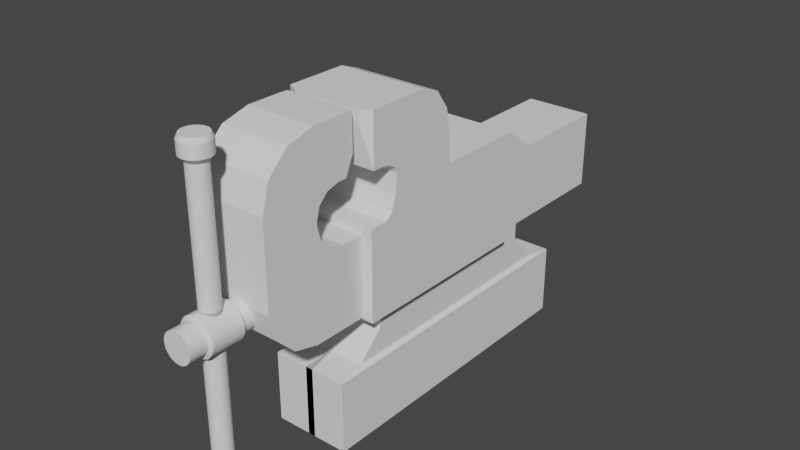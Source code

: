 # Source: Bench_vice.blend  (saved by Blender 3.1.7; exported with 4.5.12 LTS)
import bpy
from mathutils import Matrix  # noqa: F401  (used for matrix-valued properties, if any)

bpy.ops.wm.read_factory_settings(use_empty=True)
scene = bpy.context.scene
scene.name = 'Scene'

# ---- collections
col_collection = bpy.data.collections.new('Collection'); scene.collection.children.link(col_collection)

# ---- world
world_world = bpy.data.worlds.new('World'); scene.world = world_world
world_world.use_nodes = True; world_world.node_tree.nodes.clear()
_N = world_world.node_tree.nodes; _L = world_world.node_tree.links
n0 = _N.new('ShaderNodeOutputWorld'); n0.name = 'World Output'; n0.location = (300, 300)
n1 = _N.new('ShaderNodeBackground'); n1.name = 'Background'; n1.location = (10, 300)
n1.inputs[0].default_value = (0.05088, 0.05088, 0.05088, 1.0)
_L.new(n1.outputs[0], n0.inputs[0])
n0.is_active_output = True
world_world.color = (0.05088, 0.05088, 0.05088)
world_world.use_sun_shadow = False
world_world.sun_shadow_jitter_overblur = 0.0

# ---- meshes
me_cube_001 = bpy.data.meshes.new('Cube.001')
me_cube_001.from_pydata([(0.0, -1.553, -1.57), (0.0, 3.034, -1.57), (1.0, 3.034, -1.57), (1.0, -1.553, -1.57), (1.11, -2.784, -2.237), (1.0, -2.15, -2.157), (1.11, 4.265, -2.237), (1.0, 3.631, -2.157), (-0.1097, 4.265, -2.237), (0.0, 3.631, -2.157), (-0.1097, -2.784, -2.237), (0.0, -2.15, -2.157), (0.0, -1.553, -1.117), (0.0, 3.034, -1.117), (1.0, 3.034, -1.117), (1.0, -1.553, -1.117), (0.0, -1.553, 0.6451), (0.0, 3.034, 0.6451), (1.0, 3.034, 0.6451), (1.0, -1.553, 0.6451), (0.0, 5.788, -1.117), (1.0, 5.788, -1.117), (0.0, 5.788, 0.6451), (1.0, 5.788, 0.6451), (0.0, -3.206, -1.117), (1.0, -3.206, -1.117), (1.0, -2.251, 2.342), (0.0, -2.251, 2.342), (0.0, -4.454, 0.6451), (1.0, -4.454, 0.6451), (0.0, -4.454, 1.918), (1.0, -4.454, 1.918), (0.0, -3.206, 1.918), (1.0, -3.206, 1.918), (0.0, -4.454, 1.918), (1.0, -4.454, 1.918), (0.0, -3.206, 3.142), (1.0, -3.206, 3.142), (0.0, -2.435, 1.918), (1.0, -2.435, 1.918), (0.0, -2.435, 1.918), (1.0, -2.435, 1.918), (0.0, -2.435, 3.142), (1.0, -2.435, 3.142), (0.0, -3.206, 1.279), (0.0, -2.571, 0.6451), (0.0, -3.206, 0.01077), (0.0, -3.84, 0.6451), (0.0, -3.121, 0.9623), (0.0, -2.888, 0.7301), (1.0, -2.571, 0.6451), (1.0, -3.206, 1.279), (1.0, -3.84, 0.6451), (1.0, -3.206, 0.01077), (1.0, -2.888, 0.7301), (1.0, -3.121, 0.9623), (0.0, -2.641, 1.918), (0.0, -3.206, 1.353), (0.0, -3.77, 1.918), (0.0, -3.206, 1.918), (0.0, -2.923, 1.842), (0.0, -3.13, 1.636), (1.0, -3.206, 1.353), (1.0, -2.641, 1.918), (1.0, -3.206, 1.918), (1.0, -3.77, 1.918), (1.0, -3.13, 1.636), (1.0, -2.923, 1.842), (0.0, -4.454, 1.918), (0.0, -3.206, 3.142), (0.0, -4.287, 2.53), (0.0, -3.83, 2.978), (1.0, -3.206, 3.142), (1.0, -4.454, 1.918), (1.0, -3.83, 2.978), (1.0, -4.287, 2.53), (0.0, -3.306, -1.117), (0.0, -4.454, 0.0309), (0.0, -3.88, -0.9633), (0.0, -4.3, -0.5431), (1.0, -4.454, 0.0309), (1.0, -3.306, -1.117), (1.0, -4.3, -0.5431), (1.0, -3.88, -0.9633), (0.0, -2.251, 2.342), (1.0, -2.251, 2.342), (0.0, -2.251, 3.137), (1.0, -2.251, 3.137), (1.11, -2.784, -3.836), (1.11, 4.265, -3.836), (-0.1097, 4.265, -3.836), (-0.1097, -2.784, -3.836)], [], [(9, 11, 0, 1), (8, 9, 7, 6), (6, 7, 5, 4), (7, 9, 1, 2), (6, 4, 88, 89), (11, 5, 3, 0), (5, 7, 2, 3), (13, 12, 16, 17), (4, 5, 11, 10), (3, 2, 14, 15), (2, 1, 13, 14), (1, 0, 12, 13), (0, 3, 15, 12), (18, 17, 16, 19), (25, 53, 52, 29, 80, 82, 83, 81), (18, 14, 21, 23), (15, 14, 18, 19), (21, 20, 22, 23), (13, 17, 22, 20), (17, 18, 23, 22), (14, 13, 20, 21), (16, 12, 24, 46, 45), (12, 15, 25, 24), (31, 65, 64, 33, 35), (47, 46, 24, 76, 78, 79, 77, 28), (77, 80, 29, 28), (33, 64, 63, 39, 41), (15, 19, 50, 53, 25), (29, 52, 51, 62, 65, 31), (26, 27, 84, 85), (28, 29, 31, 30), (19, 16, 45, 50), (35, 33, 37, 72, 74, 75, 73), (30, 31, 35, 34), (56, 59, 32, 40, 38), (32, 36, 42, 40), (32, 34, 68, 70, 71, 69, 36), (37, 36, 69, 72), (38, 40, 84, 27), (40, 42, 86, 84), (63, 56, 38, 39), (37, 33, 41, 43), (44, 47, 28, 30, 58, 57), (36, 37, 43, 42), (44, 48, 49, 45, 46, 47), (50, 54, 55, 51, 52, 53), (50, 45, 49, 54), (54, 49, 48, 55), (55, 48, 44, 51), (59, 58, 30, 34, 32), (56, 60, 61, 57, 58, 59), (62, 66, 67, 63, 64, 65), (62, 57, 61, 66), (66, 61, 60, 67), (67, 60, 56, 63), (51, 44, 57, 62), (72, 69, 71, 74), (74, 71, 70, 75), (75, 70, 68, 73), (34, 35, 73, 68), (80, 77, 79, 82), (82, 79, 78, 83), (83, 78, 76, 81), (24, 25, 81, 76), (85, 84, 86, 87), (43, 41, 85, 87), (42, 43, 87, 86), (41, 39, 26, 85), (39, 38, 27, 26), (90, 89, 88, 91), (8, 6, 89, 90), (4, 10, 91, 88), (10, 8, 90, 91)])
_uv = me_cube_001.uv_layers.new(name='UVMap')
_uv.uv.foreach_set('vector', [0.0, 0.0, 0.0, 0.0, 0.0, 0.0, 0.0, 0.0, 0.571, 0.375, 0.625, 0.375, 0.625, 0.5, 0.571, 0.5, 0.571, 0.5, 0.625, 0.5, 0.625, 0.75, 0.571, 0.75, 0.625, 0.5, 0.625, 0.375, 0.625, 0.375, 0.625, 0.5, 0.571, 0.5, 0.571, 0.75, 0.375, 0.75, 0.375, 0.5, 0.625, 0.875, 0.625, 0.75, 0.625, 0.75, 0.625, 0.875, 0.625, 0.75, 0.625, 0.5, 0.625, 0.5, 0.625, 0.75, 0.0, 0.0, 0.0, 0.0, 0.0, 0.0, 0.0, 0.0, 0.571, 0.75, 0.625, 0.75, 0.625, 0.875, 0.571, 0.875, 0.625, 0.75, 0.625, 0.5, 0.625, 0.5, 0.625, 0.75, 0.625, 0.5, 0.625, 0.375, 0.625, 0.375, 0.625, 0.5, 0.0, 0.0, 0.0, 0.0, 0.0, 0.0, 0.0, 0.0, 0.625, 0.875, 0.625, 0.75, 0.625, 0.75, 0.625, 0.875, 0.625, 0.5, 0.75, 0.5, 0.75, 0.75, 0.625, 0.75, 0.625, 0.75, 0.625, 0.75, 0.625, 0.75, 0.625, 0.75, 0.625, 0.75, 0.625, 0.75, 0.625, 0.75, 0.625, 0.75, 0.625, 0.5, 0.625, 0.5, 0.625, 0.5, 0.625, 0.5, 0.625, 0.75, 0.625, 0.5, 0.625, 0.5, 0.625, 0.75, 0.625, 0.5, 0.625, 0.375, 0.625, 0.375, 0.625, 0.5, 0.0, 0.0, 0.0, 0.0, 0.0, 0.0, 0.0, 0.0, 0.75, 0.5, 0.625, 0.5, 0.625, 0.5, 0.75, 0.5, 0.625, 0.5, 0.625, 0.375, 0.625, 0.375, 0.625, 0.5, 0.0, 0.0, 0.0, 0.0, 0.0, 0.0, 0.0, 0.0, 0.0, 0.0, 0.625, 0.875, 0.625, 0.75, 0.625, 0.75, 0.625, 0.875, 0.625, 0.75, 0.625, 0.75, 0.625, 0.75, 0.625, 0.75, 0.625, 0.75, 0.0, 0.0, 0.0, 0.0, 0.0, 0.0, 0.0, 0.0, 0.0, 0.0, 0.0, 0.0, 0.0, 0.0, 0.0, 0.0, 0.625, 0.875, 0.625, 0.75, 0.625, 0.75, 0.625, 0.875, 0.625, 0.75, 0.625, 0.75, 0.625, 0.75, 0.625, 0.75, 0.625, 0.75, 0.625, 0.75, 0.625, 0.75, 0.625, 0.75, 0.625, 0.75, 0.625, 0.75, 0.625, 0.75, 0.625, 0.75, 0.625, 0.75, 0.625, 0.75, 0.625, 0.75, 0.625, 0.75, 0.625, 0.75, 0.75, 0.75, 0.75, 0.75, 0.625, 0.75, 0.625, 0.875, 0.625, 0.75, 0.625, 0.75, 0.625, 0.875, 0.625, 0.75, 0.75, 0.75, 0.75, 0.75, 0.625, 0.75, 0.625, 0.75, 0.625, 0.75, 0.625, 0.75, 0.625, 0.75, 0.625, 0.75, 0.625, 0.75, 0.625, 0.75, 0.625, 0.875, 0.625, 0.75, 0.625, 0.75, 0.625, 0.875, 0.0, 0.0, 0.0, 0.0, 0.0, 0.0, 0.0, 0.0, 0.0, 0.0, 0.0, 0.0, 0.0, 0.0, 0.0, 0.0, 0.0, 0.0, 0.0, 0.0, 0.0, 0.0, 0.0, 0.0, 0.0, 0.0, 0.0, 0.0, 0.0, 0.0, 0.0, 0.0, 0.625, 0.75, 0.75, 0.75, 0.75, 0.75, 0.625, 0.75, 0.0, 0.0, 0.0, 0.0, 0.0, 0.0, 0.0, 0.0, 0.0, 0.0, 0.0, 0.0, 0.0, 0.0, 0.0, 0.0, 0.625, 0.75, 0.75, 0.75, 0.75, 0.75, 0.625, 0.75, 0.625, 0.75, 0.625, 0.75, 0.625, 0.75, 0.625, 0.75, 0.0, 0.0, 0.0, 0.0, 0.0, 0.0, 0.0, 0.0, 0.0, 0.0, 0.0, 0.0, 0.75, 0.75, 0.625, 0.75, 0.625, 0.75, 0.75, 0.75, 0.0, 0.0, 0.0, 0.0, 0.0, 0.0, 0.0, 0.0, 0.0, 0.0, 0.0, 0.0, 0.625, 0.75, 0.625, 0.75, 0.625, 0.75, 0.625, 0.75, 0.625, 0.75, 0.625, 0.75, 0.625, 0.75, 0.75, 0.75, 0.75, 0.75, 0.625, 0.75, 0.625, 0.75, 0.75, 0.75, 0.75, 0.75, 0.625, 0.75, 0.625, 0.75, 0.75, 0.75, 0.75, 0.75, 0.625, 0.75, 0.0, 0.0, 0.0, 0.0, 0.0, 0.0, 0.0, 0.0, 0.0, 0.0, 0.0, 0.0, 0.0, 0.0, 0.0, 0.0, 0.0, 0.0, 0.0, 0.0, 0.0, 0.0, 0.625, 0.75, 0.625, 0.75, 0.625, 0.75, 0.625, 0.75, 0.625, 0.75, 0.625, 0.75, 0.625, 0.75, 0.75, 0.75, 0.75, 0.75, 0.625, 0.75, 0.625, 0.75, 0.75, 0.75, 0.75, 0.75, 0.625, 0.75, 0.625, 0.75, 0.75, 0.75, 0.75, 0.75, 0.625, 0.75, 0.625, 0.75, 0.75, 0.75, 0.75, 0.75, 0.625, 0.75, 0.625, 0.75, 0.75, 0.75, 0.75, 0.75, 0.625, 0.75, 0.625, 0.75, 0.625, 0.875, 0.625, 0.875, 0.625, 0.75, 0.625, 0.75, 0.625, 0.875, 0.625, 0.875, 0.625, 0.75, 0.625, 0.875, 0.625, 0.75, 0.625, 0.75, 0.625, 0.875, 0.625, 0.75, 0.625, 0.875, 0.625, 0.875, 0.625, 0.75, 0.625, 0.75, 0.625, 0.875, 0.625, 0.875, 0.625, 0.75, 0.625, 0.75, 0.625, 0.875, 0.625, 0.875, 0.625, 0.75, 0.625, 0.875, 0.625, 0.75, 0.625, 0.75, 0.625, 0.875, 0.625, 0.75, 0.75, 0.75, 0.75, 0.75, 0.625, 0.75, 0.625, 0.75, 0.625, 0.75, 0.625, 0.75, 0.625, 0.75, 0.75, 0.75, 0.625, 0.75, 0.625, 0.75, 0.75, 0.75, 0.625, 0.75, 0.625, 0.75, 0.625, 0.75, 0.625, 0.75, 0.625, 0.75, 0.75, 0.75, 0.75, 0.75, 0.625, 0.75, 0.25, 0.5, 0.375, 0.5, 0.375, 0.75, 0.25, 0.75, 0.571, 0.375, 0.571, 0.5, 0.375, 0.5, 0.375, 0.375, 0.571, 0.75, 0.571, 0.875, 0.375, 0.875, 0.375, 0.75, 0.0, 0.0, 0.0, 0.0, 0.0, 0.0, 0.0, 0.0])
me_cube_001.use_remesh_fix_poles = True
me_cube_001.use_remesh_preserve_attributes = False
me_cube_001.update()
me_cube_002 = bpy.data.meshes.new('Cube.002')
me_cube_002.from_pydata([(-1.0, -1.0, -1.0), (-1.0, -1.0, 1.0), (-1.0, 1.0, -1.0), (1.0, -1.0, -1.0), (1.0, -1.0, 1.0), (1.0, 1.0, -1.0), (-1.0, 5.372, -1.0), (-1.0, 5.372, 1.537), (1.0, 5.372, -1.0), (1.0, 5.372, 1.537), (1.0, 5.372, 2.138), (-1.0, 5.372, 2.138), (1.0, 11.14, 1.537), (1.0, 11.14, -1.0), (1.0, 1.0, 3.288), (-1.0, 1.0, 3.288), (1.0, -0.7761, 2.138), (-1.0, -0.7761, 2.138), (1.0, -0.7761, 3.288), (-1.0, -0.7761, 3.288), (-1.0, 0.1169, 1.0), (-1.0, 1.0, 1.883), (-1.0, 1.883, 1.0), (-1.0, 1.0, 0.1169), (-1.0, 0.5585, 1.118), (-1.0, 0.8817, 1.442), (1.0, 1.0, 1.883), (1.0, 0.1169, 1.0), (1.0, 1.0, 0.1169), (1.0, 1.883, 1.0), (1.0, 0.8817, 1.442), (1.0, 0.5585, 1.118), (1.0, -0.1756, 2.138), (1.0, 1.0, 1.883), (1.0, 2.176, 2.138), (1.0, 1.0, 3.288), (1.0, 0.4122, 2.104), (1.0, 0.8425, 2.011), (-1.0, 1.0, 1.883), (-1.0, -0.1756, 2.138), (-1.0, 1.0, 3.288), (-1.0, 2.176, 2.138), (-1.0, 0.8425, 2.011), (-1.0, 0.4122, 2.104), (-1.0, 11.14, 1.537), (-1.0, 11.14, -1.0), (1.0, 13.13, 1.0), (1.0, 13.13, 0.7499), (-1.0, 13.13, 1.0), (-1.0, 13.13, 0.7499), (0.7602, -1.118, 3.044), (-0.7602, -1.118, 3.044), (0.7602, -1.118, 3.288), (-0.7602, -1.118, 3.288), (1.0, 5.372, 2.138), (1.0, 3.122, 3.288), (1.0, 5.07, 2.713), (1.0, 4.247, 3.134), (-1.0, 3.122, 3.288), (-1.0, 5.372, 2.138), (-1.0, 4.247, 3.134), (-1.0, 5.07, 2.713)], [], [(32, 35, 14, 18, 16), (3, 4, 1, 0), (2, 5, 3, 0), (0, 1, 20, 23, 2), (11, 41, 40, 15, 58, 60, 61, 59), (5, 2, 6, 8), (5, 28, 27, 4, 3), (9, 8, 13, 12), (7, 9, 12, 44), (2, 23, 22, 7, 6), (29, 28, 5, 8, 9), (10, 11, 59, 54), (15, 40, 39, 17, 19), (14, 15, 19, 18), (21, 26, 33, 38), (16, 18, 52, 50), (39, 32, 16, 17), (26, 29, 9, 10, 34, 33), (7, 22, 21, 38, 41, 11), (20, 24, 25, 21, 22, 23), (26, 30, 31, 27, 28, 29), (20, 27, 31, 24), (24, 31, 30, 25), (25, 30, 26, 21), (27, 20, 1, 4), (32, 36, 37, 33, 34, 35), (38, 42, 43, 39, 40, 41), (38, 33, 37, 42), (42, 37, 36, 43), (43, 36, 32, 39), (15, 14, 55, 58), (8, 6, 45, 13), (6, 7, 44, 45), (13, 45, 49, 47), (12, 13, 47, 46), (45, 44, 48, 49), (44, 12, 46, 48), (9, 7, 11, 10), (48, 46, 47, 49), (51, 50, 52, 53), (18, 19, 53, 52), (19, 17, 51, 53), (17, 16, 50, 51), (58, 55, 57, 60), (60, 57, 56, 61), (61, 56, 54, 59), (35, 34, 10, 54, 56, 57, 55, 14)])
_uv = me_cube_002.uv_layers.new(name='UVMap')
_uv.uv.foreach_set('vector', [0.625, 0.5, 0.625, 0.5, 0.625, 0.5, 0.625, 0.5, 0.625, 0.5, 0.375, 0.75, 0.625, 0.75, 0.625, 1.0, 0.375, 1.0, 0.125, 0.5, 0.375, 0.5, 0.375, 0.75, 0.125, 0.75, 0.375, 0.0, 0.625, 0.0, 0.625, 0.1396, 0.5146, 0.25, 0.375, 0.25, 0.625, 0.25, 0.625, 0.25, 0.625, 0.25, 0.625, 0.25, 0.625, 0.25, 0.625, 0.25, 0.625, 0.25, 0.625, 0.25, 0.375, 0.5, 0.125, 0.5, 0.125, 0.5, 0.375, 0.5, 0.375, 0.5, 0.5146, 0.5, 0.625, 0.6104, 0.625, 0.75, 0.375, 0.75, 0.625, 0.5, 0.375, 0.5, 0.375, 0.5, 0.625, 0.5, 0.0, 0.0, 0.0, 0.0, 0.0, 0.0, 0.0, 0.0, 0.375, 0.25, 0.5146, 0.25, 0.625, 0.25, 0.625, 0.25, 0.375, 0.25, 0.625, 0.5, 0.5146, 0.5, 0.375, 0.5, 0.375, 0.5, 0.625, 0.5, 0.0, 0.0, 0.0, 0.0, 0.0, 0.0, 0.0, 0.0, 0.625, 0.25, 0.625, 0.25, 0.625, 0.25, 0.625, 0.25, 0.625, 0.25, 0.625, 0.5, 0.875, 0.5, 0.875, 0.5, 0.625, 0.5, 0.875, 0.5, 0.625, 0.5, 0.625, 0.5, 0.875, 0.5, 0.625, 0.5, 0.625, 0.5, 0.625, 0.5, 0.625, 0.5, 0.875, 0.5, 0.625, 0.5, 0.625, 0.5, 0.875, 0.5, 0.625, 0.5, 0.625, 0.5, 0.625, 0.5, 0.625, 0.5, 0.625, 0.5, 0.625, 0.5, 0.625, 0.25, 0.625, 0.25, 0.625, 0.25, 0.625, 0.25, 0.625, 0.25, 0.625, 0.25, 0.625, 0.1396, 0.625, 0.1948, 0.625, 0.2352, 0.625, 0.25, 0.625, 0.25, 0.5146, 0.25, 0.625, 0.5, 0.625, 0.5, 0.625, 0.5, 0.625, 0.5, 0.5146, 0.5, 0.625, 0.5, 0.875, 0.6104, 0.625, 0.6104, 0.625, 0.5552, 0.875, 0.5552, 0.875, 0.5552, 0.625, 0.5552, 0.625, 0.5, 0.875, 0.5, 0.875, 0.5, 0.625, 0.5, 0.625, 0.5, 0.875, 0.5, 0.625, 0.6104, 0.875, 0.6104, 0.875, 0.75, 0.625, 0.75, 0.625, 0.5, 0.625, 0.5, 0.625, 0.5, 0.625, 0.5, 0.625, 0.5, 0.625, 0.5, 0.625, 0.25, 0.625, 0.25, 0.625, 0.25, 0.625, 0.25, 0.625, 0.25, 0.625, 0.25, 0.875, 0.5, 0.625, 0.5, 0.625, 0.5, 0.875, 0.5, 0.875, 0.5, 0.625, 0.5, 0.625, 0.5, 0.875, 0.5, 0.875, 0.5, 0.625, 0.5, 0.625, 0.5, 0.875, 0.5, 0.875, 0.5, 0.625, 0.5, 0.625, 0.5, 0.875, 0.5, 0.375, 0.5, 0.125, 0.5, 0.125, 0.5, 0.375, 0.5, 0.375, 0.25, 0.625, 0.25, 0.625, 0.25, 0.375, 0.25, 0.375, 0.5, 0.125, 0.5, 0.125, 0.5, 0.375, 0.5, 0.625, 0.5, 0.375, 0.5, 0.375, 0.5, 0.625, 0.5, 0.375, 0.25, 0.625, 0.25, 0.625, 0.25, 0.375, 0.25, 0.0, 0.0, 0.0, 0.0, 0.0, 0.0, 0.0, 0.0, 0.625, 0.5, 0.625, 0.25, 0.0, 0.0, 0.625, 0.5, 0.625, 0.25, 0.625, 0.5, 0.375, 0.5, 0.375, 0.25, 0.875, 0.5, 0.625, 0.5, 0.625, 0.5, 0.875, 0.5, 0.625, 0.5, 0.875, 0.5, 0.875, 0.5, 0.625, 0.5, 0.625, 0.25, 0.625, 0.25, 0.625, 0.25, 0.625, 0.25, 0.875, 0.5, 0.625, 0.5, 0.625, 0.5, 0.875, 0.5, 0.875, 0.5, 0.625, 0.5, 0.625, 0.5, 0.875, 0.5, 0.875, 0.5, 0.625, 0.5, 0.625, 0.5, 0.875, 0.5, 0.0, 0.0, 0.0, 0.0, 0.0, 0.0, 0.0, 0.0, 0.625, 0.5, 0.625, 0.5, 0.625, 0.5, 0.625, 0.5, 0.625, 0.5, 0.625, 0.5, 0.625, 0.5, 0.625, 0.5])
me_cube_002.use_remesh_fix_poles = True
me_cube_002.use_remesh_preserve_attributes = False
me_cube_002.update()
me_cylinder = bpy.data.meshes.new('Cylinder')
me_cylinder.from_pydata([(0.0, 0.33, -3.95), (0.0, 0.33, 3.95), (0.06438, 0.3237, -3.95), (0.06438, 0.3237, 3.95), (0.1263, 0.3049, -3.95), (0.1263, 0.3049, 3.95), (0.1833, 0.2744, -3.95), (0.1833, 0.2744, 3.95), (0.2333, 0.2333, -3.95), (0.2333, 0.2333, 3.95), (0.2744, 0.1833, -3.95), (0.2744, 0.1833, 3.95), (0.3049, 0.1263, -3.95), (0.3049, 0.1263, 3.95), (0.3237, 0.06438, -3.95), (0.3237, 0.06438, 3.95), (0.33, -1.442e-08, -3.95), (0.33, -1.442e-08, 3.95), (0.3237, -0.06438, -3.95), (0.3237, -0.06438, 3.95), (0.3049, -0.1263, -3.95), (0.3049, -0.1263, 3.95), (0.2744, -0.1833, -3.95), (0.2744, -0.1833, 3.95), (0.2333, -0.2333, -3.95), (0.2333, -0.2333, 3.95), (0.1833, -0.2744, -3.95), (0.1833, -0.2744, 3.95), (0.1263, -0.3049, -3.95), (0.1263, -0.3049, 3.95), (0.06438, -0.3237, -3.95), (0.06438, -0.3237, 3.95), (-2.885e-08, -0.33, -3.95), (-2.885e-08, -0.33, 3.95), (-0.06438, -0.3237, -3.95), (-0.06438, -0.3237, 3.95), (-0.1263, -0.3049, -3.95), (-0.1263, -0.3049, 3.95), (-0.1833, -0.2744, -3.95), (-0.1833, -0.2744, 3.95), (-0.2333, -0.2333, -3.95), (-0.2333, -0.2333, 3.95), (-0.2744, -0.1833, -3.95), (-0.2744, -0.1833, 3.95), (-0.3049, -0.1263, -3.95), (-0.3049, -0.1263, 3.95), (-0.3237, -0.06438, -3.95), (-0.3237, -0.06438, 3.95), (-0.33, 3.935e-09, -3.95), (-0.33, 3.935e-09, 3.95), (-0.3237, 0.06438, -3.95), (-0.3237, 0.06438, 3.95), (-0.3049, 0.1263, -3.95), (-0.3049, 0.1263, 3.95), (-0.2744, 0.1833, -3.95), (-0.2744, 0.1833, 3.95), (-0.2333, 0.2333, -3.95), (-0.2333, 0.2333, 3.95), (-0.1833, 0.2744, -3.95), (-0.1833, 0.2744, 3.95), (-0.1263, 0.3049, -3.95), (-0.1263, 0.3049, 3.95), (-0.06438, 0.3237, -3.95), (-0.06438, 0.3237, 3.95), (-9.34e-10, 0.4154, 2.791), (0.08104, 0.4074, 2.791), (0.159, 0.3838, 2.791), (0.2308, 0.3454, 2.791), (0.2937, 0.2937, 2.791), (0.3454, 0.2308, 2.791), (0.3838, 0.159, 2.791), (0.4074, 0.08104, 2.791), (0.4154, -3.319e-08, 2.791), (0.4074, -0.08104, 2.791), (0.3838, -0.159, 2.791), (0.3454, -0.2308, 2.791), (0.2937, -0.2937, 2.791), (0.2308, -0.3454, 2.791), (0.159, -0.3838, 2.791), (0.08104, -0.4074, 2.791), (-3.725e-08, -0.4154, 2.791), (-0.08104, -0.4074, 2.791), (-0.159, -0.3838, 2.791), (-0.2308, -0.3454, 2.791), (-0.2937, -0.2937, 2.791), (-0.3454, -0.2308, 2.791), (-0.3838, -0.159, 2.791), (-0.4074, -0.08104, 2.791), (-0.4154, -1.007e-08, 2.791), (-0.4074, 0.08104, 2.791), (-0.3838, 0.159, 2.791), (-0.3454, 0.2308, 2.791), (-0.2937, 0.2937, 2.791), (-0.2308, 0.3454, 2.791), (-0.159, 0.3838, 2.791), (-0.08104, 0.4074, 2.791), (-9.34e-10, 0.4154, 3.518), (0.08104, 0.4074, 3.518), (0.159, 0.3838, 3.518), (0.2308, 0.3454, 3.518), (0.2937, 0.2937, 3.518), (0.3454, 0.2308, 3.518), (0.3838, 0.159, 3.518), (0.4074, 0.08104, 3.518), (0.4154, -1.843e-08, 3.518), (0.4074, -0.08104, 3.518), (0.3838, -0.159, 3.518), (0.3454, -0.2308, 3.518), (0.2937, -0.2937, 3.518), (0.2308, -0.3454, 3.518), (0.159, -0.3838, 3.518), (0.08104, -0.4074, 3.518), (-3.725e-08, -0.4154, 3.518), (-0.08104, -0.4074, 3.518), (-0.159, -0.3838, 3.518), (-0.2308, -0.3454, 3.518), (-0.2937, -0.2937, 3.518), (-0.3454, -0.2308, 3.518), (-0.3838, -0.159, 3.518), (-0.4074, -0.08104, 3.518), (-0.4154, 4.679e-09, 3.518), (-0.4074, 0.08104, 3.518), (-0.3838, 0.159, 3.518), (-0.3454, 0.2308, 3.518), (-0.2937, 0.2937, 3.518), (-0.2308, 0.3454, 3.518), (-0.159, 0.3838, 3.518), (-0.08104, 0.4074, 3.518), (0.0, 0.33, 3.55), (0.06438, 0.3237, 3.55), (0.1263, 0.3049, 3.55), (0.1833, 0.2744, 3.55), (0.2333, 0.2333, 3.55), (0.2744, 0.1833, 3.55), (0.3049, 0.1263, 3.55), (0.3237, 0.06438, 3.55), (0.33, -2.669e-08, 3.55), (0.3237, -0.06438, 3.55), (0.3049, -0.1263, 3.55), (0.2744, -0.1833, 3.55), (0.2333, -0.2333, 3.55), (0.1833, -0.2744, 3.55), (0.1263, -0.3049, 3.55), (0.06438, -0.3237, 3.55), (-2.885e-08, -0.33, 3.55), (-0.06438, -0.3237, 3.55), (-0.1263, -0.3049, 3.55), (-0.1833, -0.2744, 3.55), (-0.2333, -0.2333, 3.55), (-0.2744, -0.1833, 3.55), (-0.3049, -0.1263, 3.55), (-0.3237, -0.06438, 3.55), (-0.33, -8.332e-09, 3.55), (-0.3237, 0.06438, 3.55), (-0.3049, 0.1263, 3.55), (-0.2744, 0.1833, 3.55), (-0.2333, 0.2333, 3.55), (-0.1833, 0.2744, 3.55), (-0.1263, 0.3049, 3.55), (-0.06438, 0.3237, 3.55), (0.06438, 0.3237, 2.768), (0.1263, 0.3049, 2.768), (0.1833, 0.2744, 2.768), (0.2333, 0.2333, 2.768), (0.2744, 0.1833, 2.768), (0.3049, 0.1263, 2.768), (0.3237, 0.06438, 2.768), (0.33, -4.129e-08, 2.768), (0.3237, -0.06438, 2.768), (0.3049, -0.1263, 2.768), (0.2744, -0.1833, 2.768), (0.2333, -0.2333, 2.768), (0.1833, -0.2744, 2.768), (0.1263, -0.3049, 2.768), (0.06438, -0.3237, 2.768), (-2.885e-08, -0.33, 2.768), (-0.06438, -0.3237, 2.768), (-0.1263, -0.3049, 2.768), (-0.1833, -0.2744, 2.768), (-0.2333, -0.2333, 2.768), (-0.2744, -0.1833, 2.768), (-0.3049, -0.1263, 2.768), (-0.3237, -0.06438, 2.768), (-0.33, -2.293e-08, 2.768), (-0.3237, 0.06438, 2.768), (-0.3049, 0.1263, 2.768), (-0.2744, 0.1833, 2.768), (-0.2333, 0.2333, 2.768), (-0.1833, 0.2744, 2.768), (-0.1263, 0.3049, 2.768), (-0.06438, 0.3237, 2.768), (0.0, 0.33, 2.768)], [], [(128, 1, 3, 129), (129, 3, 5, 130), (130, 5, 7, 131), (131, 7, 9, 132), (132, 9, 11, 133), (133, 11, 13, 134), (134, 13, 15, 135), (135, 15, 17, 136), (136, 17, 19, 137), (137, 19, 21, 138), (138, 21, 23, 139), (139, 23, 25, 140), (140, 25, 27, 141), (141, 27, 29, 142), (142, 29, 31, 143), (143, 31, 33, 144), (144, 33, 35, 145), (145, 35, 37, 146), (146, 37, 39, 147), (147, 39, 41, 148), (148, 41, 43, 149), (149, 43, 45, 150), (150, 45, 47, 151), (151, 47, 49, 152), (152, 49, 51, 153), (153, 51, 53, 154), (154, 53, 55, 155), (155, 55, 57, 156), (156, 57, 59, 157), (157, 59, 61, 158), (3, 1, 63, 61, 59, 57, 55, 53, 51, 49, 47, 45, 43, 41, 39, 37, 35, 33, 31, 29, 27, 25, 23, 21, 19, 17, 15, 13, 11, 9, 7, 5), (158, 61, 63, 159), (159, 63, 1, 128), (0, 2, 4, 6, 8, 10, 12, 14, 16, 18, 20, 22, 24, 26, 28, 30, 32, 34, 36, 38, 40, 42, 44, 46, 48, 50, 52, 54, 56, 58, 60, 62), (190, 95, 64, 191), (189, 94, 95, 190), (188, 93, 94, 189), (187, 92, 93, 188), (186, 91, 92, 187), (185, 90, 91, 186), (184, 89, 90, 185), (183, 88, 89, 184), (182, 87, 88, 183), (181, 86, 87, 182), (180, 85, 86, 181), (179, 84, 85, 180), (178, 83, 84, 179), (177, 82, 83, 178), (176, 81, 82, 177), (175, 80, 81, 176), (174, 79, 80, 175), (173, 78, 79, 174), (172, 77, 78, 173), (171, 76, 77, 172), (170, 75, 76, 171), (169, 74, 75, 170), (168, 73, 74, 169), (167, 72, 73, 168), (166, 71, 72, 167), (165, 70, 71, 166), (164, 69, 70, 165), (163, 68, 69, 164), (162, 67, 68, 163), (161, 66, 67, 162), (160, 65, 66, 161), (191, 64, 65, 160), (95, 127, 96, 64), (94, 126, 127, 95), (93, 125, 126, 94), (92, 124, 125, 93), (91, 123, 124, 92), (90, 122, 123, 91), (89, 121, 122, 90), (88, 120, 121, 89), (87, 119, 120, 88), (86, 118, 119, 87), (85, 117, 118, 86), (84, 116, 117, 85), (83, 115, 116, 84), (82, 114, 115, 83), (81, 113, 114, 82), (80, 112, 113, 81), (79, 111, 112, 80), (78, 110, 111, 79), (77, 109, 110, 78), (76, 108, 109, 77), (75, 107, 108, 76), (74, 106, 107, 75), (73, 105, 106, 74), (72, 104, 105, 73), (71, 103, 104, 72), (70, 102, 103, 71), (69, 101, 102, 70), (68, 100, 101, 69), (67, 99, 100, 68), (66, 98, 99, 67), (65, 97, 98, 66), (64, 96, 97, 65), (127, 159, 128, 96), (126, 158, 159, 127), (125, 157, 158, 126), (124, 156, 157, 125), (123, 155, 156, 124), (122, 154, 155, 123), (121, 153, 154, 122), (120, 152, 153, 121), (119, 151, 152, 120), (118, 150, 151, 119), (117, 149, 150, 118), (116, 148, 149, 117), (115, 147, 148, 116), (114, 146, 147, 115), (113, 145, 146, 114), (112, 144, 145, 113), (111, 143, 144, 112), (110, 142, 143, 111), (109, 141, 142, 110), (108, 140, 141, 109), (107, 139, 140, 108), (106, 138, 139, 107), (105, 137, 138, 106), (104, 136, 137, 105), (103, 135, 136, 104), (102, 134, 135, 103), (101, 133, 134, 102), (100, 132, 133, 101), (99, 131, 132, 100), (98, 130, 131, 99), (97, 129, 130, 98), (96, 128, 129, 97), (0, 191, 160, 2), (2, 160, 161, 4), (4, 161, 162, 6), (6, 162, 163, 8), (8, 163, 164, 10), (10, 164, 165, 12), (12, 165, 166, 14), (14, 166, 167, 16), (16, 167, 168, 18), (18, 168, 169, 20), (20, 169, 170, 22), (22, 170, 171, 24), (24, 171, 172, 26), (26, 172, 173, 28), (28, 173, 174, 30), (30, 174, 175, 32), (32, 175, 176, 34), (34, 176, 177, 36), (36, 177, 178, 38), (38, 178, 179, 40), (40, 179, 180, 42), (42, 180, 181, 44), (44, 181, 182, 46), (46, 182, 183, 48), (48, 183, 184, 50), (50, 184, 185, 52), (52, 185, 186, 54), (54, 186, 187, 56), (56, 187, 188, 58), (58, 188, 189, 60), (60, 189, 190, 62), (62, 190, 191, 0)])
_uv = me_cylinder.uv_layers.new(name='UVMap')
_uv.uv.foreach_set('vector', [1.0, 0.9925, 1.0, 1.0, 0.9688, 1.0, 0.9688, 0.9925, 0.9688, 0.9925, 0.9688, 1.0, 0.9375, 1.0, 0.9375, 0.9925, 0.9375, 0.9925, 0.9375, 1.0, 0.9062, 1.0, 0.9062, 0.9925, 0.9062, 0.9925, 0.9062, 1.0, 0.875, 1.0, 0.875, 0.9925, 0.875, 0.9925, 0.875, 1.0, 0.8438, 1.0, 0.8438, 0.9925, 0.8438, 0.9925, 0.8438, 1.0, 0.8125, 1.0, 0.8125, 0.9925, 0.8125, 0.9925, 0.8125, 1.0, 0.7812, 1.0, 0.7812, 0.9925, 0.7812, 0.9925, 0.7812, 1.0, 0.75, 1.0, 0.75, 0.9925, 0.75, 0.9925, 0.75, 1.0, 0.7188, 1.0, 0.7188, 0.9925, 0.7188, 0.9925, 0.7188, 1.0, 0.6875, 1.0, 0.6875, 0.9925, 0.6875, 0.9925, 0.6875, 1.0, 0.6562, 1.0, 0.6562, 0.9925, 0.6562, 0.9925, 0.6562, 1.0, 0.625, 1.0, 0.625, 0.9925, 0.625, 0.9925, 0.625, 1.0, 0.5938, 1.0, 0.5938, 0.9925, 0.5938, 0.9925, 0.5938, 1.0, 0.5625, 1.0, 0.5625, 0.9925, 0.5625, 0.9925, 0.5625, 1.0, 0.5312, 1.0, 0.5312, 0.9925, 0.5312, 0.9925, 0.5312, 1.0, 0.5, 1.0, 0.5, 0.9925, 0.5, 0.9925, 0.5, 1.0, 0.4688, 1.0, 0.4688, 0.9925, 0.4688, 0.9925, 0.4688, 1.0, 0.4375, 1.0, 0.4375, 0.9925, 0.4375, 0.9925, 0.4375, 1.0, 0.4062, 1.0, 0.4063, 0.9925, 0.4063, 0.9925, 0.4062, 1.0, 0.375, 1.0, 0.375, 0.9925, 0.375, 0.9925, 0.375, 1.0, 0.3438, 1.0, 0.3438, 0.9925, 0.3438, 0.9925, 0.3438, 1.0, 0.3125, 1.0, 0.3125, 0.9925, 0.3125, 0.9925, 0.3125, 1.0, 0.2812, 1.0, 0.2812, 0.9925, 0.2812, 0.9925, 0.2812, 1.0, 0.25, 1.0, 0.25, 0.9925, 0.25, 0.9925, 0.25, 1.0, 0.2188, 1.0, 0.2188, 0.9925, 0.2188, 0.9925, 0.2188, 1.0, 0.1875, 1.0, 0.1875, 0.9925, 0.1875, 0.9925, 0.1875, 1.0, 0.1562, 1.0, 0.1562, 0.9925, 0.1562, 0.9925, 0.1562, 1.0, 0.125, 1.0, 0.125, 0.9925, 0.125, 0.9925, 0.125, 1.0, 0.09375, 1.0, 0.09375, 0.9925, 0.09375, 0.9925, 0.09375, 1.0, 0.0625, 1.0, 0.0625, 0.9925, 0.2968, 0.4854, 0.25, 0.49, 0.2032, 0.4854, 0.1582, 0.4717, 0.1167, 0.4496, 0.08029, 0.4197, 0.05045, 0.3833, 0.02827, 0.3418, 0.01461, 0.2968, 0.01, 0.25, 0.01461, 0.2032, 0.02827, 0.1582, 0.05045, 0.1167, 0.08029, 0.08029, 0.1167, 0.05045, 0.1582, 0.02827, 0.2032, 0.01461, 0.25, 0.01, 0.2968, 0.01461, 0.3418, 0.02827, 0.3833, 0.05045, 0.4197, 0.08029, 0.4496, 0.1167, 0.4717, 0.1582, 0.4854, 0.2032, 0.49, 0.25, 0.4854, 0.2968, 0.4717, 0.3418, 0.4496, 0.3833, 0.4197, 0.4197, 0.3833, 0.4496, 0.3418, 0.4717, 0.0625, 0.9925, 0.0625, 1.0, 0.03125, 1.0, 0.03125, 0.9925, 0.03125, 0.9925, 0.03125, 1.0, 0.0, 1.0, 0.0, 0.9925, 0.75, 0.49, 0.7968, 0.4854, 0.8418, 0.4717, 0.8833, 0.4496, 0.9197, 0.4197, 0.9496, 0.3833, 0.9717, 0.3418, 0.9854, 0.2968, 0.99, 0.25, 0.9854, 0.2032, 0.9717, 0.1582, 0.9496, 0.1167, 0.9197, 0.08029, 0.8833, 0.05045, 0.8418, 0.02827, 0.7968, 0.01461, 0.75, 0.01, 0.7032, 0.01461, 0.6582, 0.02827, 0.6167, 0.05045, 0.5803, 0.08029, 0.5504, 0.1167, 0.5283, 0.1582, 0.5146, 0.2032, 0.51, 0.25, 0.5146, 0.2968, 0.5283, 0.3418, 0.5504, 0.3833, 0.5803, 0.4197, 0.6167, 0.4496, 0.6582, 0.4717, 0.7032, 0.4854, 0.03125, 0.9641, 0.03125, 0.9708, 0.0, 0.9708, 0.0, 0.9641, 0.0625, 0.9641, 0.0625, 0.9708, 0.03125, 0.9708, 0.03125, 0.9641, 0.09375, 0.9641, 0.09375, 0.9708, 0.0625, 0.9708, 0.0625, 0.9641, 0.125, 0.9641, 0.125, 0.9708, 0.09375, 0.9708, 0.09375, 0.9641, 0.1562, 0.9641, 0.1562, 0.9708, 0.125, 0.9708, 0.125, 0.9641, 0.1875, 0.9641, 0.1875, 0.9708, 0.1562, 0.9708, 0.1562, 0.9641, 0.2188, 0.9641, 0.2188, 0.9708, 0.1875, 0.9708, 0.1875, 0.9641, 0.25, 0.9641, 0.25, 0.9708, 0.2188, 0.9708, 0.2188, 0.9641, 0.2812, 0.9641, 0.2812, 0.9708, 0.25, 0.9708, 0.25, 0.9641, 0.3125, 0.9641, 0.3125, 0.9708, 0.2812, 0.9708, 0.2812, 0.9641, 0.3438, 0.9641, 0.3438, 0.9708, 0.3125, 0.9708, 0.3125, 0.9641, 0.375, 0.9641, 0.375, 0.9708, 0.3438, 0.9708, 0.3438, 0.9641, 0.4062, 0.9641, 0.4062, 0.9708, 0.375, 0.9708, 0.375, 0.9641, 0.4375, 0.9641, 0.4375, 0.9708, 0.4062, 0.9708, 0.4062, 0.9641, 0.4688, 0.9641, 0.4688, 0.9708, 0.4375, 0.9708, 0.4375, 0.9641, 0.5, 0.9641, 0.5, 0.9708, 0.4688, 0.9708, 0.4688, 0.9641, 0.5312, 0.9641, 0.5312, 0.9708, 0.5, 0.9708, 0.5, 0.9641, 0.5625, 0.9641, 0.5625, 0.9708, 0.5312, 0.9708, 0.5312, 0.9641, 0.5938, 0.9641, 0.5938, 0.9708, 0.5625, 0.9708, 0.5625, 0.9641, 0.625, 0.9641, 0.625, 0.9708, 0.5938, 0.9708, 0.5938, 0.9641, 0.6562, 0.9641, 0.6562, 0.9708, 0.625, 0.9708, 0.625, 0.9641, 0.6875, 0.9641, 0.6875, 0.9708, 0.6562, 0.9708, 0.6562, 0.9641, 0.7188, 0.9641, 0.7188, 0.9708, 0.6875, 0.9708, 0.6875, 0.9641, 0.75, 0.9641, 0.75, 0.9708, 0.7188, 0.9708, 0.7188, 0.9641, 0.7812, 0.9641, 0.7812, 0.9708, 0.75, 0.9708, 0.75, 0.9641, 0.8125, 0.9641, 0.8125, 0.9708, 0.7812, 0.9708, 0.7812, 0.9641, 0.8438, 0.9641, 0.8438, 0.9708, 0.8125, 0.9708, 0.8125, 0.9641, 0.875, 0.9641, 0.875, 0.9708, 0.8438, 0.9708, 0.8438, 0.9641, 0.9062, 0.9641, 0.9062, 0.9708, 0.875, 0.9708, 0.875, 0.9641, 0.9375, 0.9641, 0.9375, 0.9708, 0.9062, 0.9708, 0.9062, 0.9641, 0.9688, 0.9641, 0.9688, 0.9708, 0.9375, 0.9708, 0.9375, 0.9641, 1.0, 0.9641, 1.0, 0.9708, 0.9688, 0.9708, 0.9688, 0.9641, 0.03125, 0.9708, 0.03125, 0.9904, 0.0, 0.9904, 0.0, 0.9708, 0.0625, 0.9708, 0.0625, 0.9904, 0.03125, 0.9904, 0.03125, 0.9708, 0.09375, 0.9708, 0.09375, 0.9904, 0.0625, 0.9904, 0.0625, 0.9708, 0.125, 0.9708, 0.125, 0.9904, 0.09375, 0.9904, 0.09375, 0.9708, 0.1562, 0.9708, 0.1563, 0.9904, 0.125, 0.9904, 0.125, 0.9708, 0.1875, 0.9708, 0.1875, 0.9904, 0.1563, 0.9904, 0.1562, 0.9708, 0.2188, 0.9708, 0.2188, 0.9904, 0.1875, 0.9904, 0.1875, 0.9708, 0.25, 0.9708, 0.25, 0.9904, 0.2188, 0.9904, 0.2188, 0.9708, 0.2812, 0.9708, 0.2812, 0.9904, 0.25, 0.9904, 0.25, 0.9708, 0.3125, 0.9708, 0.3125, 0.9904, 0.2812, 0.9904, 0.2812, 0.9708, 0.3438, 0.9708, 0.3438, 0.9904, 0.3125, 0.9904, 0.3125, 0.9708, 0.375, 0.9708, 0.375, 0.9904, 0.3438, 0.9904, 0.3438, 0.9708, 0.4062, 0.9708, 0.4062, 0.9904, 0.375, 0.9904, 0.375, 0.9708, 0.4375, 0.9708, 0.4375, 0.9904, 0.4062, 0.9904, 0.4062, 0.9708, 0.4688, 0.9708, 0.4688, 0.9904, 0.4375, 0.9904, 0.4375, 0.9708, 0.5, 0.9708, 0.5, 0.9904, 0.4688, 0.9904, 0.4688, 0.9708, 0.5312, 0.9708, 0.5312, 0.9904, 0.5, 0.9904, 0.5, 0.9708, 0.5625, 0.9708, 0.5625, 0.9904, 0.5312, 0.9904, 0.5312, 0.9708, 0.5938, 0.9708, 0.5938, 0.9904, 0.5625, 0.9904, 0.5625, 0.9708, 0.625, 0.9708, 0.625, 0.9904, 0.5938, 0.9904, 0.5938, 0.9708, 0.6562, 0.9708, 0.6562, 0.9904, 0.625, 0.9904, 0.625, 0.9708, 0.6875, 0.9708, 0.6875, 0.9904, 0.6562, 0.9904, 0.6562, 0.9708, 0.7188, 0.9708, 0.7188, 0.9904, 0.6875, 0.9904, 0.6875, 0.9708, 0.75, 0.9708, 0.75, 0.9904, 0.7188, 0.9904, 0.7188, 0.9708, 0.7812, 0.9708, 0.7812, 0.9904, 0.75, 0.9904, 0.75, 0.9708, 0.8125, 0.9708, 0.8125, 0.9904, 0.7812, 0.9904, 0.7812, 0.9708, 0.8438, 0.9708, 0.8438, 0.9904, 0.8125, 0.9904, 0.8125, 0.9708, 0.875, 0.9708, 0.875, 0.9904, 0.8438, 0.9904, 0.8438, 0.9708, 0.9062, 0.9708, 0.9062, 0.9904, 0.875, 0.9904, 0.875, 0.9708, 0.9375, 0.9708, 0.9375, 0.9904, 0.9062, 0.9904, 0.9062, 0.9708, 0.9688, 0.9708, 0.9688, 0.9904, 0.9375, 0.9904, 0.9375, 0.9708, 1.0, 0.9708, 1.0, 0.9904, 0.9688, 0.9904, 0.9688, 0.9708, 0.03125, 0.9904, 0.03125, 0.9925, 0.0, 0.9925, 0.0, 0.9904, 0.0625, 0.9904, 0.0625, 0.9925, 0.03125, 0.9925, 0.03125, 0.9904, 0.09375, 0.9904, 0.09375, 0.9925, 0.0625, 0.9925, 0.0625, 0.9904, 0.125, 0.9904, 0.125, 0.9925, 0.09375, 0.9925, 0.09375, 0.9904, 0.1563, 0.9904, 0.1562, 0.9925, 0.125, 0.9925, 0.125, 0.9904, 0.1875, 0.9904, 0.1875, 0.9925, 0.1562, 0.9925, 0.1563, 0.9904, 0.2188, 0.9904, 0.2188, 0.9925, 0.1875, 0.9925, 0.1875, 0.9904, 0.25, 0.9904, 0.25, 0.9925, 0.2188, 0.9925, 0.2188, 0.9904, 0.2812, 0.9904, 0.2812, 0.9925, 0.25, 0.9925, 0.25, 0.9904, 0.3125, 0.9904, 0.3125, 0.9925, 0.2812, 0.9925, 0.2812, 0.9904, 0.3438, 0.9904, 0.3438, 0.9925, 0.3125, 0.9925, 0.3125, 0.9904, 0.375, 0.9904, 0.375, 0.9925, 0.3438, 0.9925, 0.3438, 0.9904, 0.4062, 0.9904, 0.4063, 0.9925, 0.375, 0.9925, 0.375, 0.9904, 0.4375, 0.9904, 0.4375, 0.9925, 0.4063, 0.9925, 0.4062, 0.9904, 0.4688, 0.9904, 0.4688, 0.9925, 0.4375, 0.9925, 0.4375, 0.9904, 0.5, 0.9904, 0.5, 0.9925, 0.4688, 0.9925, 0.4688, 0.9904, 0.5312, 0.9904, 0.5312, 0.9925, 0.5, 0.9925, 0.5, 0.9904, 0.5625, 0.9904, 0.5625, 0.9925, 0.5312, 0.9925, 0.5312, 0.9904, 0.5938, 0.9904, 0.5938, 0.9925, 0.5625, 0.9925, 0.5625, 0.9904, 0.625, 0.9904, 0.625, 0.9925, 0.5938, 0.9925, 0.5938, 0.9904, 0.6562, 0.9904, 0.6562, 0.9925, 0.625, 0.9925, 0.625, 0.9904, 0.6875, 0.9904, 0.6875, 0.9925, 0.6562, 0.9925, 0.6562, 0.9904, 0.7188, 0.9904, 0.7188, 0.9925, 0.6875, 0.9925, 0.6875, 0.9904, 0.75, 0.9904, 0.75, 0.9925, 0.7188, 0.9925, 0.7188, 0.9904, 0.7812, 0.9904, 0.7812, 0.9925, 0.75, 0.9925, 0.75, 0.9904, 0.8125, 0.9904, 0.8125, 0.9925, 0.7812, 0.9925, 0.7812, 0.9904, 0.8438, 0.9904, 0.8438, 0.9925, 0.8125, 0.9925, 0.8125, 0.9904, 0.875, 0.9904, 0.875, 0.9925, 0.8438, 0.9925, 0.8438, 0.9904, 0.9062, 0.9904, 0.9062, 0.9925, 0.875, 0.9925, 0.875, 0.9904, 0.9375, 0.9904, 0.9375, 0.9925, 0.9062, 0.9925, 0.9062, 0.9904, 0.9688, 0.9904, 0.9688, 0.9925, 0.9375, 0.9925, 0.9375, 0.9904, 1.0, 0.9904, 1.0, 0.9925, 0.9688, 0.9925, 0.9688, 0.9904, 1.0, 0.5, 1.0, 0.9641, 0.9688, 0.9641, 0.9688, 0.5, 0.9688, 0.5, 0.9688, 0.9641, 0.9375, 0.9641, 0.9375, 0.5, 0.9375, 0.5, 0.9375, 0.9641, 0.9062, 0.9641, 0.9062, 0.5, 0.9062, 0.5, 0.9062, 0.9641, 0.875, 0.9641, 0.875, 0.5, 0.875, 0.5, 0.875, 0.9641, 0.8438, 0.9641, 0.8438, 0.5, 0.8438, 0.5, 0.8438, 0.9641, 0.8125, 0.9641, 0.8125, 0.5, 0.8125, 0.5, 0.8125, 0.9641, 0.7812, 0.9641, 0.7812, 0.5, 0.7812, 0.5, 0.7812, 0.9641, 0.75, 0.9641, 0.75, 0.5, 0.75, 0.5, 0.75, 0.9641, 0.7188, 0.9641, 0.7188, 0.5, 0.7188, 0.5, 0.7188, 0.9641, 0.6875, 0.9641, 0.6875, 0.5, 0.6875, 0.5, 0.6875, 0.9641, 0.6562, 0.9641, 0.6562, 0.5, 0.6562, 0.5, 0.6562, 0.9641, 0.625, 0.9641, 0.625, 0.5, 0.625, 0.5, 0.625, 0.9641, 0.5938, 0.9641, 0.5938, 0.5, 0.5938, 0.5, 0.5938, 0.9641, 0.5625, 0.9641, 0.5625, 0.5, 0.5625, 0.5, 0.5625, 0.9641, 0.5312, 0.9641, 0.5312, 0.5, 0.5312, 0.5, 0.5312, 0.9641, 0.5, 0.9641, 0.5, 0.5, 0.5, 0.5, 0.5, 0.9641, 0.4688, 0.9641, 0.4688, 0.5, 0.4688, 0.5, 0.4688, 0.9641, 0.4375, 0.9641, 0.4375, 0.5, 0.4375, 0.5, 0.4375, 0.9641, 0.4062, 0.9641, 0.4062, 0.5, 0.4062, 0.5, 0.4062, 0.9641, 0.375, 0.9641, 0.375, 0.5, 0.375, 0.5, 0.375, 0.9641, 0.3438, 0.9641, 0.3438, 0.5, 0.3438, 0.5, 0.3438, 0.9641, 0.3125, 0.9641, 0.3125, 0.5, 0.3125, 0.5, 0.3125, 0.9641, 0.2812, 0.9641, 0.2812, 0.5, 0.2812, 0.5, 0.2812, 0.9641, 0.25, 0.9641, 0.25, 0.5, 0.25, 0.5, 0.25, 0.9641, 0.2188, 0.9641, 0.2188, 0.5, 0.2188, 0.5, 0.2188, 0.9641, 0.1875, 0.9641, 0.1875, 0.5, 0.1875, 0.5, 0.1875, 0.9641, 0.1562, 0.9641, 0.1562, 0.5, 0.1562, 0.5, 0.1562, 0.9641, 0.125, 0.9641, 0.125, 0.5, 0.125, 0.5, 0.125, 0.9641, 0.09375, 0.9641, 0.09375, 0.5, 0.09375, 0.5, 0.09375, 0.9641, 0.0625, 0.9641, 0.0625, 0.5, 0.0625, 0.5, 0.0625, 0.9641, 0.03125, 0.9641, 0.03125, 0.5, 0.03125, 0.5, 0.03125, 0.9641, 0.0, 0.9641, 0.0, 0.5])
me_cylinder.use_remesh_fix_poles = True
me_cylinder.use_remesh_preserve_attributes = False
me_cylinder.update()
me_cylinder_001 = bpy.data.meshes.new('Cylinder.001')
me_cylinder_001.from_pydata([(-0.09554, 0.4803, 3.828), (0.0, 0.33, 3.69), (-0.1874, 0.4524, 3.828), (0.06438, 0.3237, 3.69), (-0.2721, 0.4072, 3.828), (0.1263, 0.3049, 3.69), (-0.3463, 0.3463, 3.828), (0.1833, 0.2744, 3.69), (-0.4072, 0.2721, 3.828), (0.2333, 0.2333, 3.69), (-0.4524, 0.1874, 3.828), (0.2744, 0.1833, 3.69), (-0.4803, 0.09554, 3.828), (0.3049, 0.1263, 3.69), (-0.4897, -6.865e-07, 3.828), (0.3237, 0.06438, 3.69), (-0.4803, -0.09554, 3.828), (0.33, -1.442e-08, 3.69), (-0.4524, -0.1874, 3.828), (0.3237, -0.06438, 3.69), (-0.4072, -0.2721, 3.828), (0.3049, -0.1263, 3.69), (-0.3463, -0.3463, 3.828), (0.2744, -0.1833, 3.69), (-0.2721, -0.4072, 3.828), (0.2333, -0.2333, 3.69), (-0.1874, -0.4524, 3.828), (0.1833, -0.2744, 3.69), (-0.09554, -0.4803, 3.828), (0.1263, -0.3049, 3.69), (3.828e-08, -0.4897, 3.828), (0.06438, -0.3237, 3.69), (0.09554, -0.4803, 3.828), (-2.885e-08, -0.33, 3.69), (0.1874, -0.4524, 3.828), (-0.06438, -0.3237, 3.69), (0.2721, -0.4072, 3.828), (-0.1263, -0.3049, 3.69), (0.3463, -0.3463, 3.828), (-0.1833, -0.2744, 3.69), (0.4072, -0.2721, 3.828), (-0.2333, -0.2333, 3.69), (0.4524, -0.1874, 3.828), (-0.2744, -0.1833, 3.69), (0.4803, -0.09554, 3.828), (-0.3049, -0.1263, 3.69), (0.4897, -7.137e-07, 3.828), (-0.3237, -0.06438, 3.69), (0.4803, 0.09554, 3.828), (-0.33, 3.935e-09, 3.69), (0.4524, 0.1874, 3.828), (-0.3237, 0.06438, 3.69), (0.4072, 0.2721, 3.828), (-0.3049, 0.1263, 3.69), (0.3463, 0.3463, 3.828), (-0.2744, 0.1833, 3.69), (0.2721, 0.4072, 3.828), (-0.2333, 0.2333, 3.69), (0.1874, 0.4524, 3.828), (-0.1833, 0.2744, 3.69), (0.09554, 0.4803, 3.828), (-0.1263, 0.3049, 3.69), (8.109e-08, 0.4897, 3.828), (-0.06438, 0.3237, 3.69), (0.0, 0.33, -0.2598), (0.06438, 0.3237, -0.2598), (0.1263, 0.3049, -0.2598), (0.1833, 0.2744, -0.2598), (0.2333, 0.2333, -0.2598), (0.2744, 0.1833, -0.2598), (0.3049, 0.1263, -0.2598), (0.3237, 0.06438, -0.2598), (0.33, -1.442e-08, -0.2598), (0.3237, -0.06438, -0.2598), (0.3049, -0.1263, -0.2598), (0.2744, -0.1833, -0.2598), (0.2333, -0.2333, -0.2598), (0.1833, -0.2744, -0.2598), (0.1263, -0.3049, -0.2598), (0.06438, -0.3237, -0.2598), (-2.885e-08, -0.33, -0.2598), (-0.06438, -0.3237, -0.2598), (-0.1263, -0.3049, -0.2598), (-0.1833, -0.2744, -0.2598), (-0.2333, -0.2333, -0.2598), (-0.2744, -0.1833, -0.2598), (-0.3049, -0.1263, -0.2598), (-0.3237, -0.06438, -0.2598), (-0.33, 3.935e-09, -0.2598), (-0.3237, 0.06438, -0.2598), (-0.3049, 0.1263, -0.2598), (-0.2744, 0.1833, -0.2598), (-0.2333, 0.2333, -0.2598), (-0.1833, 0.2744, -0.2598), (-0.1263, 0.3049, -0.2598), (-0.06438, 0.3237, -0.2598), (-0.09554, 0.4803, 4.164), (-0.1874, 0.4524, 4.164), (-0.2721, 0.4072, 4.164), (-0.3463, 0.3463, 4.164), (-0.4072, 0.2721, 4.164), (-0.4524, 0.1874, 4.164), (-0.4803, 0.09554, 4.164), (-0.4897, -6.865e-07, 4.164), (-0.4803, -0.09554, 4.164), (-0.4524, -0.1874, 4.164), (-0.4072, -0.2721, 4.164), (-0.3463, -0.3463, 4.164), (-0.2721, -0.4072, 4.164), (-0.1874, -0.4524, 4.164), (-0.09554, -0.4803, 4.164), (5.875e-08, -0.4897, 4.164), (0.09554, -0.4803, 4.164), (0.1874, -0.4524, 4.164), (0.2721, -0.4072, 4.164), (0.3463, -0.3463, 4.164), (0.4072, -0.2721, 4.164), (0.4524, -0.1874, 4.164), (0.4803, -0.09554, 4.164), (0.4897, -7.137e-07, 4.164), (0.4803, 0.09554, 4.164), (0.4524, 0.1874, 4.164), (0.4072, 0.2721, 4.164), (0.3463, 0.3463, 4.164), (0.2721, 0.4072, 4.164), (0.1874, 0.4524, 4.164), (0.09554, 0.4803, 4.164), (1.016e-07, 0.4897, 4.164), (-0.0818, 0.4113, 4.286), (-0.1605, 0.3874, 4.286), (-0.233, 0.3486, 4.286), (-0.2965, 0.2965, 4.286), (-0.3486, 0.233, 4.286), (-0.3874, 0.1605, 4.286), (-0.4113, 0.0818, 4.286), (-0.4193, -7.934e-07, 4.286), (-0.4113, -0.0818, 4.286), (-0.3874, -0.1605, 4.286), (-0.3486, -0.233, 4.286), (-0.2965, -0.2965, 4.286), (-0.233, -0.3486, 4.286), (-0.1605, -0.3874, 4.286), (-0.0818, -0.4113, 4.286), (3.061e-08, -0.4193, 4.286), (0.0818, -0.4113, 4.286), (0.1605, -0.3874, 4.286), (0.233, -0.3486, 4.286), (0.2965, -0.2965, 4.286), (0.3486, -0.233, 4.286), (0.3874, -0.1605, 4.286), (0.4113, -0.0818, 4.286), (0.4193, -8.168e-07, 4.286), (0.4113, 0.0818, 4.286), (0.3874, 0.1605, 4.286), (0.3486, 0.233, 4.286), (0.2965, 0.2965, 4.286), (0.233, 0.3486, 4.286), (0.1605, 0.3874, 4.286), (0.0818, 0.4113, 4.286), (6.727e-08, 0.4193, 4.286)], [], [(64, 1, 3, 65), (65, 3, 5, 66), (66, 5, 7, 67), (67, 7, 9, 68), (68, 9, 11, 69), (69, 11, 13, 70), (70, 13, 15, 71), (71, 15, 17, 72), (72, 17, 19, 73), (73, 19, 21, 74), (74, 21, 23, 75), (75, 23, 25, 76), (76, 25, 27, 77), (77, 27, 29, 78), (78, 29, 31, 79), (79, 31, 33, 80), (80, 33, 35, 81), (81, 35, 37, 82), (82, 37, 39, 83), (83, 39, 41, 84), (84, 41, 43, 85), (85, 43, 45, 86), (86, 45, 47, 87), (87, 47, 49, 88), (88, 49, 51, 89), (89, 51, 53, 90), (90, 53, 55, 91), (91, 55, 57, 92), (92, 57, 59, 93), (93, 59, 61, 94), (13, 11, 52, 50), (94, 61, 63, 95), (95, 63, 1, 64), (99, 100, 132, 131), (39, 37, 26, 24), (30, 32, 112, 111), (31, 29, 34, 32), (49, 47, 16, 14), (5, 3, 60, 58), (23, 21, 42, 40), (41, 39, 24, 22), (59, 57, 6, 4), (15, 13, 50, 48), (33, 31, 32, 30), (51, 49, 14, 12), (7, 5, 58, 56), (25, 23, 40, 38), (43, 41, 22, 20), (61, 59, 4, 2), (17, 15, 48, 46), (35, 33, 30, 28), (53, 51, 12, 10), (9, 7, 56, 54), (27, 25, 38, 36), (45, 43, 20, 18), (63, 61, 2, 0), (19, 17, 46, 44), (37, 35, 28, 26), (55, 53, 10, 8), (11, 9, 54, 52), (29, 27, 36, 34), (47, 45, 18, 16), (3, 1, 62, 60), (1, 63, 0, 62), (21, 19, 44, 42), (57, 55, 8, 6), (12, 14, 103, 102), (48, 50, 121, 120), (14, 16, 104, 103), (50, 52, 122, 121), (32, 34, 113, 112), (62, 0, 96, 127), (34, 36, 114, 113), (16, 18, 105, 104), (52, 54, 123, 122), (18, 20, 106, 105), (54, 56, 124, 123), (0, 2, 97, 96), (36, 38, 115, 114), (2, 4, 98, 97), (38, 40, 116, 115), (20, 22, 107, 106), (56, 58, 125, 124), (22, 24, 108, 107), (58, 60, 126, 125), (4, 6, 99, 98), (40, 42, 117, 116), (6, 8, 100, 99), (42, 44, 118, 117), (24, 26, 109, 108), (60, 62, 127, 126), (26, 28, 110, 109), (8, 10, 101, 100), (44, 46, 119, 118), (10, 12, 102, 101), (46, 48, 120, 119), (28, 30, 111, 110), (158, 159, 128, 129, 130, 131, 132, 133, 134, 135, 136, 137, 138, 139, 140, 141, 142, 143, 144, 145, 146, 147, 148, 149, 150, 151, 152, 153, 154, 155, 156, 157), (126, 127, 159, 158), (113, 114, 146, 145), (100, 101, 133, 132), (114, 115, 147, 146), (101, 102, 134, 133), (115, 116, 148, 147), (102, 103, 135, 134), (116, 117, 149, 148), (103, 104, 136, 135), (117, 118, 150, 149), (104, 105, 137, 136), (118, 119, 151, 150), (105, 106, 138, 137), (119, 120, 152, 151), (106, 107, 139, 138), (120, 121, 153, 152), (107, 108, 140, 139), (121, 122, 154, 153), (108, 109, 141, 140), (127, 96, 128, 159), (122, 123, 155, 154), (109, 110, 142, 141), (96, 97, 129, 128), (123, 124, 156, 155), (110, 111, 143, 142), (97, 98, 130, 129), (124, 125, 157, 156), (111, 112, 144, 143), (98, 99, 131, 130), (125, 126, 158, 157), (112, 113, 145, 144)])
_uv = me_cylinder_001.uv_layers.new(name='UVMap')
_uv.uv.foreach_set('vector', [1.0, 0.75, 1.0, 1.0, 0.9688, 1.0, 0.9688, 0.75, 0.9688, 0.75, 0.9688, 1.0, 0.9375, 1.0, 0.9375, 0.75, 0.9375, 0.75, 0.9375, 1.0, 0.9062, 1.0, 0.9062, 0.75, 0.9062, 0.75, 0.9062, 1.0, 0.875, 1.0, 0.875, 0.75, 0.875, 0.75, 0.875, 1.0, 0.8438, 1.0, 0.8438, 0.75, 0.8438, 0.75, 0.8438, 1.0, 0.8125, 1.0, 0.8125, 0.75, 0.8125, 0.75, 0.8125, 1.0, 0.7812, 1.0, 0.7812, 0.75, 0.7812, 0.75, 0.7812, 1.0, 0.75, 1.0, 0.75, 0.75, 0.75, 0.75, 0.75, 1.0, 0.7188, 1.0, 0.7188, 0.75, 0.7188, 0.75, 0.7188, 1.0, 0.6875, 1.0, 0.6875, 0.75, 0.6875, 0.75, 0.6875, 1.0, 0.6562, 1.0, 0.6562, 0.75, 0.6562, 0.75, 0.6562, 1.0, 0.625, 1.0, 0.625, 0.75, 0.625, 0.75, 0.625, 1.0, 0.5938, 1.0, 0.5938, 0.75, 0.5938, 0.75, 0.5938, 1.0, 0.5625, 1.0, 0.5625, 0.75, 0.5625, 0.75, 0.5625, 1.0, 0.5312, 1.0, 0.5312, 0.75, 0.5312, 0.75, 0.5312, 1.0, 0.5, 1.0, 0.5, 0.75, 0.5, 0.75, 0.5, 1.0, 0.4688, 1.0, 0.4688, 0.75, 0.4688, 0.75, 0.4688, 1.0, 0.4375, 1.0, 0.4375, 0.75, 0.4375, 0.75, 0.4375, 1.0, 0.4062, 1.0, 0.4062, 0.75, 0.4062, 0.75, 0.4062, 1.0, 0.375, 1.0, 0.375, 0.75, 0.375, 0.75, 0.375, 1.0, 0.3438, 1.0, 0.3438, 0.75, 0.3438, 0.75, 0.3438, 1.0, 0.3125, 1.0, 0.3125, 0.75, 0.3125, 0.75, 0.3125, 1.0, 0.2812, 1.0, 0.2812, 0.75, 0.2812, 0.75, 0.2812, 1.0, 0.25, 1.0, 0.25, 0.75, 0.25, 0.75, 0.25, 1.0, 0.2188, 1.0, 0.2188, 0.75, 0.2188, 0.75, 0.2188, 1.0, 0.1875, 1.0, 0.1875, 0.75, 0.1875, 0.75, 0.1875, 1.0, 0.1562, 1.0, 0.1562, 0.75, 0.1562, 0.75, 0.1562, 1.0, 0.125, 1.0, 0.125, 0.75, 0.125, 0.75, 0.125, 1.0, 0.09375, 1.0, 0.09375, 0.75, 0.09375, 0.75, 0.09375, 1.0, 0.0625, 1.0, 0.0625, 0.75, 0.8125, 1.0, 0.8438, 1.0, 0.8438, 1.0, 0.8125, 1.0, 0.0625, 0.75, 0.0625, 1.0, 0.03125, 1.0, 0.03125, 0.75, 0.03125, 0.75, 0.03125, 1.0, 0.0, 1.0, 0.0, 0.75, 0.125, 1.0, 0.1562, 1.0, 0.1562, 1.0, 0.125, 1.0, 0.4062, 1.0, 0.4375, 1.0, 0.4375, 1.0, 0.4062, 1.0, 0.5, 1.0, 0.5312, 1.0, 0.5312, 1.0, 0.5, 1.0, 0.5312, 1.0, 0.5625, 1.0, 0.5625, 1.0, 0.5312, 1.0, 0.25, 1.0, 0.2812, 1.0, 0.2812, 1.0, 0.25, 1.0, 0.9375, 1.0, 0.9688, 1.0, 0.9688, 1.0, 0.9375, 1.0, 0.6562, 1.0, 0.6875, 1.0, 0.6875, 1.0, 0.6562, 1.0, 0.375, 1.0, 0.4062, 1.0, 0.4062, 1.0, 0.375, 1.0, 0.09375, 1.0, 0.125, 1.0, 0.125, 1.0, 0.09375, 1.0, 0.7812, 1.0, 0.8125, 1.0, 0.8125, 1.0, 0.7812, 1.0, 0.5, 1.0, 0.5312, 1.0, 0.5312, 1.0, 0.5, 1.0, 0.2188, 1.0, 0.25, 1.0, 0.25, 1.0, 0.2188, 1.0, 0.9062, 1.0, 0.9375, 1.0, 0.9375, 1.0, 0.9062, 1.0, 0.625, 1.0, 0.6562, 1.0, 0.6562, 1.0, 0.625, 1.0, 0.3438, 1.0, 0.375, 1.0, 0.375, 1.0, 0.3438, 1.0, 0.0625, 1.0, 0.09375, 1.0, 0.09375, 1.0, 0.0625, 1.0, 0.75, 1.0, 0.7812, 1.0, 0.7812, 1.0, 0.75, 1.0, 0.4688, 1.0, 0.5, 1.0, 0.5, 1.0, 0.4688, 1.0, 0.1875, 1.0, 0.2188, 1.0, 0.2188, 1.0, 0.1875, 1.0, 0.875, 1.0, 0.9062, 1.0, 0.9062, 1.0, 0.875, 1.0, 0.5938, 1.0, 0.625, 1.0, 0.625, 1.0, 0.5938, 1.0, 0.3125, 1.0, 0.3438, 1.0, 0.3438, 1.0, 0.3125, 1.0, 0.03125, 1.0, 0.0625, 1.0, 0.0625, 1.0, 0.03125, 1.0, 0.7188, 1.0, 0.75, 1.0, 0.75, 1.0, 0.7188, 1.0, 0.4375, 1.0, 0.4688, 1.0, 0.4688, 1.0, 0.4375, 1.0, 0.1562, 1.0, 0.1875, 1.0, 0.1875, 1.0, 0.1562, 1.0, 0.8438, 1.0, 0.875, 1.0, 0.875, 1.0, 0.8438, 1.0, 0.5625, 1.0, 0.5938, 1.0, 0.5938, 1.0, 0.5625, 1.0, 0.2812, 1.0, 0.3125, 1.0, 0.3125, 1.0, 0.2812, 1.0, 0.9688, 1.0, 1.0, 1.0, 1.0, 1.0, 0.9688, 1.0, 0.0, 1.0, 0.03125, 1.0, 0.03125, 1.0, 0.0, 1.0, 0.6875, 1.0, 0.7188, 1.0, 0.7188, 1.0, 0.6875, 1.0, 0.125, 1.0, 0.1562, 1.0, 0.1562, 1.0, 0.125, 1.0, 0.2188, 1.0, 0.25, 1.0, 0.25, 1.0, 0.2188, 1.0, 0.7812, 1.0, 0.8125, 1.0, 0.8125, 1.0, 0.7812, 1.0, 0.25, 1.0, 0.2812, 1.0, 0.2812, 1.0, 0.25, 1.0, 0.8125, 1.0, 0.8438, 1.0, 0.8438, 1.0, 0.8125, 1.0, 0.5312, 1.0, 0.5625, 1.0, 0.5625, 1.0, 0.5312, 1.0, 0.0, 1.0, 0.03125, 1.0, 0.03125, 1.0, 0.0, 1.0, 0.5625, 1.0, 0.5938, 1.0, 0.5938, 1.0, 0.5625, 1.0, 0.2812, 1.0, 0.3125, 1.0, 0.3125, 1.0, 0.2812, 1.0, 0.8438, 1.0, 0.875, 1.0, 0.875, 1.0, 0.8438, 1.0, 0.3125, 1.0, 0.3438, 1.0, 0.3438, 1.0, 0.3125, 1.0, 0.875, 1.0, 0.9062, 1.0, 0.9062, 1.0, 0.875, 1.0, 0.03125, 1.0, 0.0625, 1.0, 0.0625, 1.0, 0.03125, 1.0, 0.5938, 1.0, 0.625, 1.0, 0.625, 1.0, 0.5938, 1.0, 0.0625, 1.0, 0.09375, 1.0, 0.09375, 1.0, 0.0625, 1.0, 0.625, 1.0, 0.6562, 1.0, 0.6562, 1.0, 0.625, 1.0, 0.3438, 1.0, 0.375, 1.0, 0.375, 1.0, 0.3438, 1.0, 0.9062, 1.0, 0.9375, 1.0, 0.9375, 1.0, 0.9062, 1.0, 0.375, 1.0, 0.4062, 1.0, 0.4062, 1.0, 0.375, 1.0, 0.9375, 1.0, 0.9688, 1.0, 0.9688, 1.0, 0.9375, 1.0, 0.09375, 1.0, 0.125, 1.0, 0.125, 1.0, 0.09375, 1.0, 0.6562, 1.0, 0.6875, 1.0, 0.6875, 1.0, 0.6562, 1.0, 0.125, 1.0, 0.1562, 1.0, 0.1562, 1.0, 0.125, 1.0, 0.6875, 1.0, 0.7188, 1.0, 0.7188, 1.0, 0.6875, 1.0, 0.4062, 1.0, 0.4375, 1.0, 0.4375, 1.0, 0.4062, 1.0, 0.9688, 1.0, 1.0, 1.0, 1.0, 1.0, 0.9688, 1.0, 0.4375, 1.0, 0.4688, 1.0, 0.4688, 1.0, 0.4375, 1.0, 0.1562, 1.0, 0.1875, 1.0, 0.1875, 1.0, 0.1562, 1.0, 0.7188, 1.0, 0.75, 1.0, 0.75, 1.0, 0.7188, 1.0, 0.1875, 1.0, 0.2188, 1.0, 0.2188, 1.0, 0.1875, 1.0, 0.75, 1.0, 0.7812, 1.0, 0.7812, 1.0, 0.75, 1.0, 0.4688, 1.0, 0.5, 1.0, 0.5, 1.0, 0.4688, 1.0, 0.2968, 0.4854, 0.25, 0.49, 0.2032, 0.4854, 0.1582, 0.4717, 0.1167, 0.4496, 0.08029, 0.4197, 0.05045, 0.3833, 0.02827, 0.3418, 0.01461, 0.2968, 0.01, 0.25, 0.01461, 0.2032, 0.02827, 0.1582, 0.05045, 0.1167, 0.08029, 0.08029, 0.1167, 0.05045, 0.1582, 0.02827, 0.2032, 0.01461, 0.25, 0.01, 0.2968, 0.01461, 0.3418, 0.02827, 0.3833, 0.05045, 0.4197, 0.08029, 0.4496, 0.1167, 0.4717, 0.1582, 0.4854, 0.2032, 0.49, 0.25, 0.4854, 0.2968, 0.4717, 0.3418, 0.4496, 0.3833, 0.4197, 0.4197, 0.3833, 0.4496, 0.3418, 0.4717, 0.9688, 1.0, 1.0, 1.0, 1.0, 1.0, 0.9688, 1.0, 0.5625, 1.0, 0.5938, 1.0, 0.5938, 1.0, 0.5625, 1.0, 0.1562, 1.0, 0.1875, 1.0, 0.1875, 1.0, 0.1562, 1.0, 0.5938, 1.0, 0.625, 1.0, 0.625, 1.0, 0.5938, 1.0, 0.1875, 1.0, 0.2188, 1.0, 0.2188, 1.0, 0.1875, 1.0, 0.625, 1.0, 0.6562, 1.0, 0.6562, 1.0, 0.625, 1.0, 0.2188, 1.0, 0.25, 1.0, 0.25, 1.0, 0.2188, 1.0, 0.6562, 1.0, 0.6875, 1.0, 0.6875, 1.0, 0.6562, 1.0, 0.25, 1.0, 0.2812, 1.0, 0.2812, 1.0, 0.25, 1.0, 0.6875, 1.0, 0.7188, 1.0, 0.7188, 1.0, 0.6875, 1.0, 0.2812, 1.0, 0.3125, 1.0, 0.3125, 1.0, 0.2812, 1.0, 0.7188, 1.0, 0.75, 1.0, 0.75, 1.0, 0.7188, 1.0, 0.3125, 1.0, 0.3438, 1.0, 0.3438, 1.0, 0.3125, 1.0, 0.75, 1.0, 0.7812, 1.0, 0.7812, 1.0, 0.75, 1.0, 0.3438, 1.0, 0.375, 1.0, 0.375, 1.0, 0.3438, 1.0, 0.7812, 1.0, 0.8125, 1.0, 0.8125, 1.0, 0.7812, 1.0, 0.375, 1.0, 0.4062, 1.0, 0.4062, 1.0, 0.375, 1.0, 0.8125, 1.0, 0.8438, 1.0, 0.8438, 1.0, 0.8125, 1.0, 0.4062, 1.0, 0.4375, 1.0, 0.4375, 1.0, 0.4062, 1.0, 0.0, 1.0, 0.03125, 1.0, 0.03125, 1.0, 0.0, 1.0, 0.8438, 1.0, 0.875, 1.0, 0.875, 1.0, 0.8438, 1.0, 0.4375, 1.0, 0.4688, 1.0, 0.4688, 1.0, 0.4375, 1.0, 0.03125, 1.0, 0.0625, 1.0, 0.0625, 1.0, 0.03125, 1.0, 0.875, 1.0, 0.9062, 1.0, 0.9062, 1.0, 0.875, 1.0, 0.4688, 1.0, 0.5, 1.0, 0.5, 1.0, 0.4688, 1.0, 0.0625, 1.0, 0.09375, 1.0, 0.09375, 1.0, 0.0625, 1.0, 0.9062, 1.0, 0.9375, 1.0, 0.9375, 1.0, 0.9062, 1.0, 0.5, 1.0, 0.5312, 1.0, 0.5312, 1.0, 0.5, 1.0, 0.09375, 1.0, 0.125, 1.0, 0.125, 1.0, 0.09375, 1.0, 0.9375, 1.0, 0.9688, 1.0, 0.9688, 1.0, 0.9375, 1.0, 0.5312, 1.0, 0.5625, 1.0, 0.5625, 1.0, 0.5312, 1.0])
me_cylinder_001.use_remesh_fix_poles = True
me_cylinder_001.use_remesh_preserve_attributes = False
me_cylinder_001.update()

# ---- objects
ob_cube = bpy.data.objects.new('Cube', me_cube_001)
ob_empty = bpy.data.objects.new('Empty', None)
ob_cube_001 = bpy.data.objects.new('Cube.001', me_cube_002)
ob_cylinder = bpy.data.objects.new('Cylinder', me_cylinder)
ob_cylinder_001 = bpy.data.objects.new('Cylinder.001', me_cylinder_001)

# ---- transforms, parenting, visibility, modifiers, constraints
ob_cube.location = (0.0, 0.0, 0.0)
ob_cube.scale = (0.7777, 1.0, 1.0)
_m = ob_cube.modifiers.new('Mirror', 'MIRROR')
ob_empty.location = (0.0, 0.0, 0.0)
ob_empty.rotation_euler = (1.571, -0.0, 1.571)
ob_empty.scale = (2.355, 2.355, 2.355)
ob_empty.empty_display_type = 'IMAGE'
ob_empty.empty_display_size = 5.0
ob_cube_001.location = (0.0, -1.677, -0.1836)
ob_cube_001.scale = (1.003, 0.3583, 1.0)
ob_cylinder.location = (0.0, -1.897, -0.2253)
ob_cylinder.rotation_euler = (1.571, 0.0, 0.0)
ob_cylinder_001.location = (0.0, -5.067, 0.0)
ob_cylinder_001.scale = (0.6475, 0.6475, 0.8008)
_m = ob_cylinder_001.modifiers.new('Mirror', 'MIRROR')
_m.use_axis = (False, False, True)

# ---- collection membership
col_collection.objects.link(ob_cube)
col_collection.objects.link(ob_empty)
col_collection.objects.link(ob_cube_001)
col_collection.objects.link(ob_cylinder)
col_collection.objects.link(ob_cylinder_001)

# ---- scene / render settings (as saved in the file)
scene.frame_start = 1; scene.frame_end = 250; scene.frame_set(1)
scene.render.engine = 'BLENDER_EEVEE_NEXT'
scene.cycles.sampling_pattern = 'TABULATED_SOBOL'
scene.cycles.use_light_tree = False
scene.view_settings.view_transform = 'Filmic'
bpy.context.view_layer.update()

# ---- added for rendering (the .blend has no active camera and no usable light): camera, sun
cam_auto = bpy.data.cameras.new('AutoCamera')
cam_auto.lens = 50.0
cam_auto.sensor_width = 36.0
cam_auto.clip_end = 1000.0
ob_auto_camera = bpy.data.objects.new('AutoCamera', cam_auto)
scene.collection.objects.link(ob_auto_camera)
ob_auto_camera.location = (12.8279, -15.4234, 10.0606)
ob_auto_camera.rotation_euler = (1.09748, -7.21219e-08, 0.694738)
scene.camera = ob_auto_camera
light_auto_sun = bpy.data.lights.new('AutoSun', 'SUN')
light_auto_sun.energy = 3.0
light_auto_sun.angle = 0.0523599
ob_auto_sun = bpy.data.objects.new('AutoSun', light_auto_sun)
scene.collection.objects.link(ob_auto_sun)
ob_auto_sun.rotation_euler = (0.872665, 0.174533, 0.523599)
bpy.context.view_layer.update()
